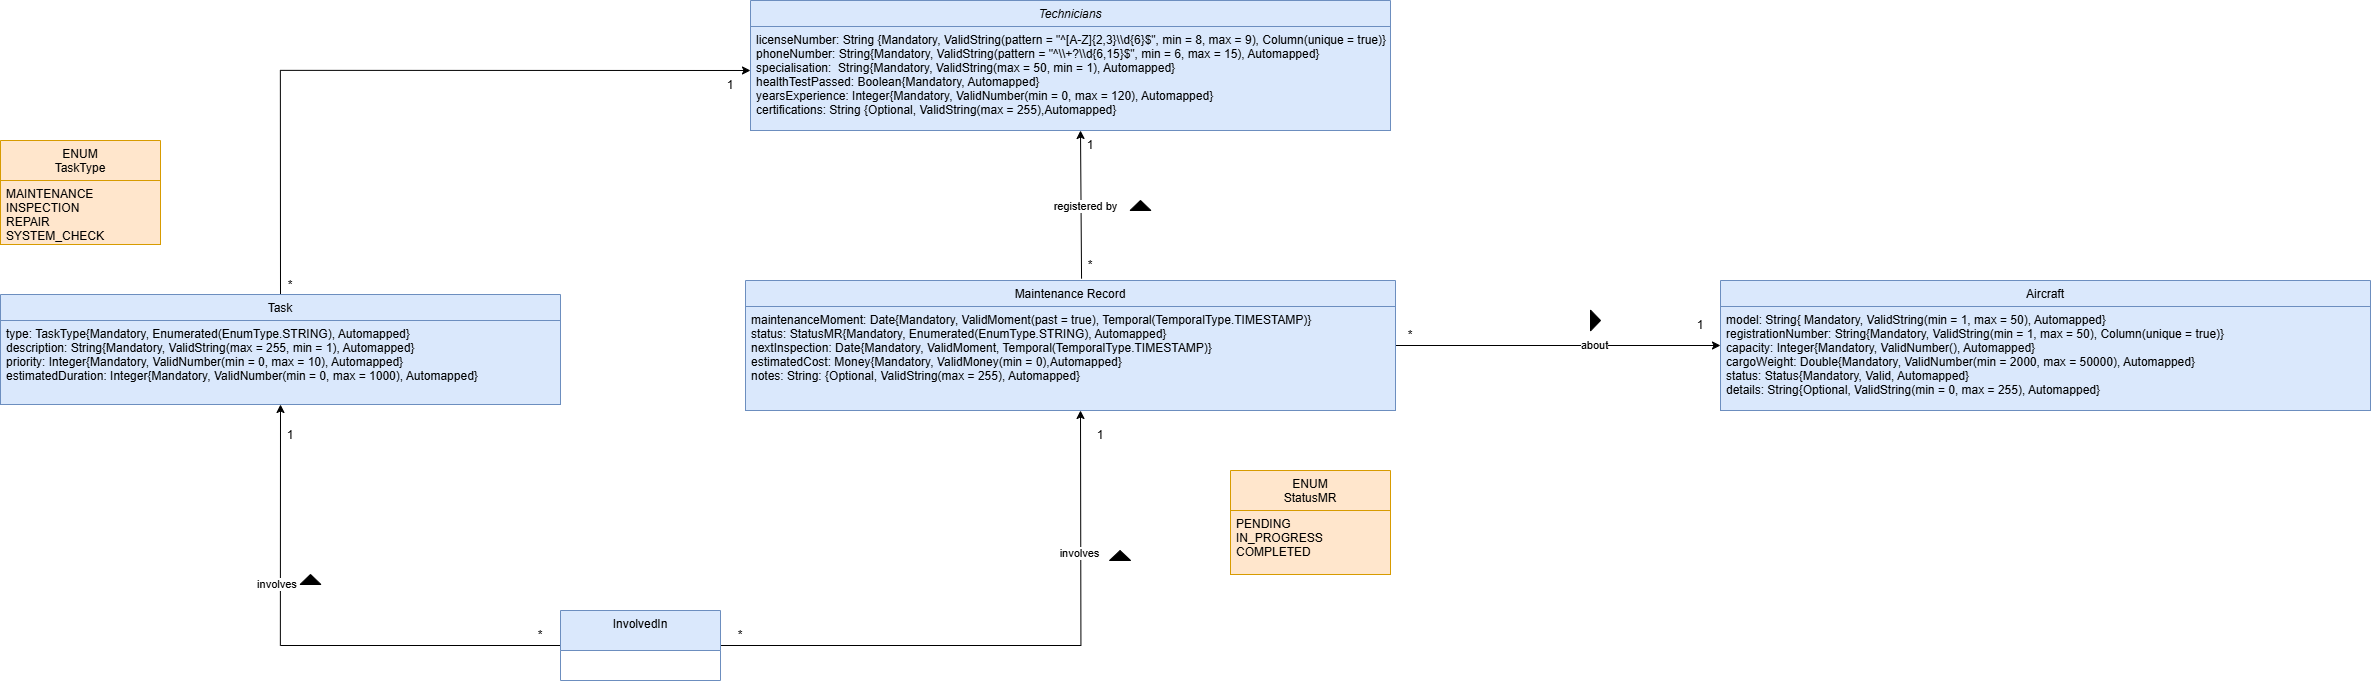

The diagram above was exported from draw.io. Its source (the exported page's mxGraphModel, read from the mxfile embedded in the PNG):
<mxGraphModel dx="3827" dy="1591" grid="1" gridSize="10" guides="1" tooltips="1" connect="1" arrows="1" fold="1" page="1" pageScale="1" pageWidth="827" pageHeight="1169" math="0" shadow="0">
  <root>
    <mxCell id="WIyWlLk6GJQsqaUBKTNV-0" />
    <mxCell id="WIyWlLk6GJQsqaUBKTNV-1" parent="WIyWlLk6GJQsqaUBKTNV-0" />
    <mxCell id="zkfFHV4jXpPFQw0GAbJ--0" value="Technicians" style="swimlane;fontStyle=2;align=center;verticalAlign=top;childLayout=stackLayout;horizontal=1;startSize=26;horizontalStack=0;resizeParent=1;resizeLast=0;collapsible=1;marginBottom=0;rounded=0;shadow=0;strokeWidth=1;fillColor=#dae8fc;strokeColor=#6c8ebf;" parent="WIyWlLk6GJQsqaUBKTNV-1" vertex="1">
      <mxGeometry x="540" y="90" width="640" height="130" as="geometry">
        <mxRectangle x="230" y="140" width="160" height="26" as="alternateBounds" />
      </mxGeometry>
    </mxCell>
    <mxCell id="zkfFHV4jXpPFQw0GAbJ--1" value="licenseNumber: String {Mandatory, ValidString(pattern = &quot;^[A-Z]{2,3}\\d{6}$&quot;, min = 8, max = 9), Column(unique = true)}&#10;phoneNumber: String{Mandatory, ValidString(pattern = &quot;^\\+?\\d{6,15}$&quot;, min = 6, max = 15), Automapped}&#10;specialisation:  String{Mandatory, ValidString(max = 50, min = 1), Automapped}&#10;healthTestPassed: Boolean{Mandatory, Automapped}&#10;yearsExperience: Integer{Mandatory, ValidNumber(min = 0, max = 120), Automapped}&#10;certifications: String {Optional, ValidString(max = 255),Automapped}&#10;&#10;" style="text;align=left;verticalAlign=top;spacingLeft=4;spacingRight=4;overflow=hidden;rotatable=0;points=[[0,0.5],[1,0.5]];portConstraint=eastwest;fillColor=#dae8fc;strokeColor=#6c8ebf;" parent="zkfFHV4jXpPFQw0GAbJ--0" vertex="1">
      <mxGeometry y="26" width="640" height="104" as="geometry" />
    </mxCell>
    <mxCell id="9Z6bYh9ody2NlHEP7G9q-30" style="edgeStyle=orthogonalEdgeStyle;rounded=0;orthogonalLoop=1;jettySize=auto;html=1;exitX=1;exitY=0.5;exitDx=0;exitDy=0;entryX=0;entryY=0.5;entryDx=0;entryDy=0;" edge="1" parent="WIyWlLk6GJQsqaUBKTNV-1" source="zkfFHV4jXpPFQw0GAbJ--6" target="9Z6bYh9ody2NlHEP7G9q-5">
      <mxGeometry relative="1" as="geometry" />
    </mxCell>
    <mxCell id="9Z6bYh9ody2NlHEP7G9q-31" value="about" style="edgeLabel;html=1;align=center;verticalAlign=middle;resizable=0;points=[];" vertex="1" connectable="0" parent="9Z6bYh9ody2NlHEP7G9q-30">
      <mxGeometry x="0.2179" y="1" relative="1" as="geometry">
        <mxPoint as="offset" />
      </mxGeometry>
    </mxCell>
    <mxCell id="zkfFHV4jXpPFQw0GAbJ--6" value="Maintenance Record" style="swimlane;fontStyle=0;align=center;verticalAlign=top;childLayout=stackLayout;horizontal=1;startSize=26;horizontalStack=0;resizeParent=1;resizeLast=0;collapsible=1;marginBottom=0;rounded=0;shadow=0;strokeWidth=1;fillColor=#dae8fc;strokeColor=#6c8ebf;" parent="WIyWlLk6GJQsqaUBKTNV-1" vertex="1">
      <mxGeometry x="535" y="370" width="650" height="130" as="geometry">
        <mxRectangle x="130" y="380" width="160" height="26" as="alternateBounds" />
      </mxGeometry>
    </mxCell>
    <mxCell id="zkfFHV4jXpPFQw0GAbJ--7" value="maintenanceMoment: Date{Mandatory, ValidMoment(past = true), Temporal(TemporalType.TIMESTAMP)}&#10;status: StatusMR{Mandatory, Enumerated(EnumType.STRING), Automapped}&#10;nextInspection: Date{Mandatory, ValidMoment, Temporal(TemporalType.TIMESTAMP)}&#10;estimatedCost: Money{Mandatory, ValidMoney(min = 0),Automapped}&#10;notes: String: {Optional, ValidString(max = 255), Automapped}" style="text;align=left;verticalAlign=top;spacingLeft=4;spacingRight=4;overflow=hidden;rotatable=0;points=[[0,0.5],[1,0.5]];portConstraint=eastwest;fillColor=#dae8fc;strokeColor=#6c8ebf;" parent="zkfFHV4jXpPFQw0GAbJ--6" vertex="1">
      <mxGeometry y="26" width="650" height="104" as="geometry" />
    </mxCell>
    <mxCell id="9Z6bYh9ody2NlHEP7G9q-14" style="edgeStyle=orthogonalEdgeStyle;rounded=0;orthogonalLoop=1;jettySize=auto;html=1;exitX=0.5;exitY=0;exitDx=0;exitDy=0;entryX=0;entryY=0.423;entryDx=0;entryDy=0;entryPerimeter=0;" edge="1" parent="WIyWlLk6GJQsqaUBKTNV-1" source="zkfFHV4jXpPFQw0GAbJ--17" target="zkfFHV4jXpPFQw0GAbJ--1">
      <mxGeometry relative="1" as="geometry">
        <mxPoint x="530" y="160" as="targetPoint" />
        <Array as="points">
          <mxPoint x="70" y="160" />
        </Array>
      </mxGeometry>
    </mxCell>
    <mxCell id="zkfFHV4jXpPFQw0GAbJ--17" value="Task" style="swimlane;fontStyle=0;align=center;verticalAlign=top;childLayout=stackLayout;horizontal=1;startSize=26;horizontalStack=0;resizeParent=1;resizeLast=0;collapsible=1;marginBottom=0;rounded=0;shadow=0;strokeWidth=1;fillColor=#dae8fc;strokeColor=#6c8ebf;" parent="WIyWlLk6GJQsqaUBKTNV-1" vertex="1">
      <mxGeometry x="-210" y="384" width="560" height="110" as="geometry">
        <mxRectangle x="550" y="140" width="160" height="26" as="alternateBounds" />
      </mxGeometry>
    </mxCell>
    <mxCell id="zkfFHV4jXpPFQw0GAbJ--18" value="type: TaskType{Mandatory, Enumerated(EnumType.STRING), Automapped}&#10;description: String{Mandatory, ValidString(max = 255, min = 1), Automapped}&#10;priority: Integer{Mandatory, ValidNumber(min = 0, max = 10), Automapped}&#10;estimatedDuration: Integer{Mandatory, ValidNumber(min = 0, max = 1000), Automapped}" style="text;align=left;verticalAlign=top;spacingLeft=4;spacingRight=4;overflow=hidden;rotatable=0;points=[[0,0.5],[1,0.5]];portConstraint=eastwest;fillColor=#dae8fc;strokeColor=#6c8ebf;" parent="zkfFHV4jXpPFQw0GAbJ--17" vertex="1">
      <mxGeometry y="26" width="560" height="84" as="geometry" />
    </mxCell>
    <mxCell id="IQEctD-F3RHUe-I1fvtl-0" value="ENUM&#10;TaskType" style="swimlane;fontStyle=0;align=center;verticalAlign=top;childLayout=stackLayout;horizontal=1;startSize=40;horizontalStack=0;resizeParent=1;resizeLast=0;collapsible=1;marginBottom=0;rounded=0;shadow=0;strokeWidth=1;fillColor=#ffe6cc;strokeColor=#d79b00;" parent="WIyWlLk6GJQsqaUBKTNV-1" vertex="1">
      <mxGeometry x="-210" y="230" width="160" height="104" as="geometry">
        <mxRectangle x="340" y="380" width="170" height="26" as="alternateBounds" />
      </mxGeometry>
    </mxCell>
    <mxCell id="IQEctD-F3RHUe-I1fvtl-1" value="MAINTENANCE&#10;INSPECTION&#10;REPAIR&#10;SYSTEM_CHECK" style="text;align=left;verticalAlign=top;spacingLeft=4;spacingRight=4;overflow=hidden;rotatable=0;points=[[0,0.5],[1,0.5]];portConstraint=eastwest;fillColor=#ffe6cc;strokeColor=#d79b00;" parent="IQEctD-F3RHUe-I1fvtl-0" vertex="1">
      <mxGeometry y="40" width="160" height="64" as="geometry" />
    </mxCell>
    <mxCell id="9Z6bYh9ody2NlHEP7G9q-20" style="edgeStyle=orthogonalEdgeStyle;rounded=0;orthogonalLoop=1;jettySize=auto;html=1;exitX=0;exitY=0.5;exitDx=0;exitDy=0;entryX=0.5;entryY=1;entryDx=0;entryDy=0;" edge="1" parent="WIyWlLk6GJQsqaUBKTNV-1" source="9Z6bYh9ody2NlHEP7G9q-1" target="zkfFHV4jXpPFQw0GAbJ--17">
      <mxGeometry relative="1" as="geometry">
        <mxPoint x="20" y="550" as="targetPoint" />
      </mxGeometry>
    </mxCell>
    <mxCell id="9Z6bYh9ody2NlHEP7G9q-21" value="involves&amp;nbsp;" style="edgeLabel;html=1;align=center;verticalAlign=middle;resizable=0;points=[];" vertex="1" connectable="0" parent="9Z6bYh9ody2NlHEP7G9q-20">
      <mxGeometry x="0.3141" y="3" relative="1" as="geometry">
        <mxPoint as="offset" />
      </mxGeometry>
    </mxCell>
    <mxCell id="9Z6bYh9ody2NlHEP7G9q-25" style="edgeStyle=orthogonalEdgeStyle;rounded=0;orthogonalLoop=1;jettySize=auto;html=1;exitX=1;exitY=0.5;exitDx=0;exitDy=0;" edge="1" parent="WIyWlLk6GJQsqaUBKTNV-1" source="9Z6bYh9ody2NlHEP7G9q-1">
      <mxGeometry relative="1" as="geometry">
        <mxPoint x="870" y="500" as="targetPoint" />
      </mxGeometry>
    </mxCell>
    <mxCell id="9Z6bYh9ody2NlHEP7G9q-26" value="involves" style="edgeLabel;html=1;align=center;verticalAlign=middle;resizable=0;points=[];" vertex="1" connectable="0" parent="9Z6bYh9ody2NlHEP7G9q-25">
      <mxGeometry x="0.5213" y="3" relative="1" as="geometry">
        <mxPoint as="offset" />
      </mxGeometry>
    </mxCell>
    <mxCell id="9Z6bYh9ody2NlHEP7G9q-1" value="InvolvedIn" style="swimlane;fontStyle=0;align=center;verticalAlign=top;childLayout=stackLayout;horizontal=1;startSize=40;horizontalStack=0;resizeParent=1;resizeLast=0;collapsible=1;marginBottom=0;rounded=0;shadow=0;strokeWidth=1;fillColor=#dae8fc;strokeColor=#6c8ebf;" vertex="1" parent="WIyWlLk6GJQsqaUBKTNV-1">
      <mxGeometry x="350" y="700" width="160" height="70" as="geometry">
        <mxRectangle x="340" y="380" width="170" height="26" as="alternateBounds" />
      </mxGeometry>
    </mxCell>
    <mxCell id="9Z6bYh9ody2NlHEP7G9q-5" value="Aircraft" style="swimlane;fontStyle=0;align=center;verticalAlign=top;childLayout=stackLayout;horizontal=1;startSize=26;horizontalStack=0;resizeParent=1;resizeLast=0;collapsible=1;marginBottom=0;rounded=0;shadow=0;strokeWidth=1;fillColor=#dae8fc;strokeColor=#6c8ebf;" vertex="1" parent="WIyWlLk6GJQsqaUBKTNV-1">
      <mxGeometry x="1510" y="370" width="650" height="130" as="geometry">
        <mxRectangle x="130" y="380" width="160" height="26" as="alternateBounds" />
      </mxGeometry>
    </mxCell>
    <mxCell id="9Z6bYh9ody2NlHEP7G9q-6" value="model: String{ Mandatory, ValidString(min = 1, max = 50), Automapped}&#10;registrationNumber: String{Mandatory, ValidString(min = 1, max = 50), Column(unique = true)}&#10;capacity: Integer{Mandatory, ValidNumber(), Automapped}&#10;cargoWeight: Double{Mandatory, ValidNumber(min = 2000, max = 50000), Automapped}&#10;status: Status{Mandatory, Valid, Automapped}&#10;details: String{Optional, ValidString(min = 0, max = 255), Automapped}&#10;&#10;" style="text;align=left;verticalAlign=top;spacingLeft=4;spacingRight=4;overflow=hidden;rotatable=0;points=[[0,0.5],[1,0.5]];portConstraint=eastwest;fillColor=#dae8fc;strokeColor=#6c8ebf;" vertex="1" parent="9Z6bYh9ody2NlHEP7G9q-5">
      <mxGeometry y="26" width="650" height="104" as="geometry" />
    </mxCell>
    <mxCell id="zkfFHV4jXpPFQw0GAbJ--13" value="ENUM&#10;StatusMR" style="swimlane;fontStyle=0;align=center;verticalAlign=top;childLayout=stackLayout;horizontal=1;startSize=40;horizontalStack=0;resizeParent=1;resizeLast=0;collapsible=1;marginBottom=0;rounded=0;shadow=0;strokeWidth=1;fillColor=#ffe6cc;strokeColor=#d79b00;" parent="WIyWlLk6GJQsqaUBKTNV-1" vertex="1">
      <mxGeometry x="1020" y="560" width="160" height="104" as="geometry">
        <mxRectangle x="340" y="380" width="170" height="26" as="alternateBounds" />
      </mxGeometry>
    </mxCell>
    <mxCell id="zkfFHV4jXpPFQw0GAbJ--14" value="PENDING&#10;IN_PROGRESS&#10;COMPLETED" style="text;align=left;verticalAlign=top;spacingLeft=4;spacingRight=4;overflow=hidden;rotatable=0;points=[[0,0.5],[1,0.5]];portConstraint=eastwest;fillColor=#ffe6cc;strokeColor=#d79b00;" parent="zkfFHV4jXpPFQw0GAbJ--13" vertex="1">
      <mxGeometry y="40" width="160" height="64" as="geometry" />
    </mxCell>
    <mxCell id="9Z6bYh9ody2NlHEP7G9q-7" value="" style="endArrow=classic;html=1;rounded=0;exitX=0.517;exitY=-0.014;exitDx=0;exitDy=0;exitPerimeter=0;" edge="1" parent="WIyWlLk6GJQsqaUBKTNV-1" source="zkfFHV4jXpPFQw0GAbJ--6">
      <mxGeometry width="50" height="50" relative="1" as="geometry">
        <mxPoint x="820" y="270" as="sourcePoint" />
        <mxPoint x="870" y="220" as="targetPoint" />
      </mxGeometry>
    </mxCell>
    <mxCell id="9Z6bYh9ody2NlHEP7G9q-8" value="registered by" style="edgeLabel;html=1;align=center;verticalAlign=middle;resizable=0;points=[];" vertex="1" connectable="0" parent="9Z6bYh9ody2NlHEP7G9q-7">
      <mxGeometry x="-0.0126" y="-3" relative="1" as="geometry">
        <mxPoint y="1" as="offset" />
      </mxGeometry>
    </mxCell>
    <mxCell id="9Z6bYh9ody2NlHEP7G9q-11" value="" style="shape=mxgraph.arrows2.wedgeArrow;html=1;bendable=0;startWidth=10.476190476190474;fillColor=strokeColor;defaultFillColor=invert;defaultGradientColor=invert;rounded=0;" edge="1" parent="WIyWlLk6GJQsqaUBKTNV-1">
      <mxGeometry width="100" height="100" relative="1" as="geometry">
        <mxPoint x="930" y="300" as="sourcePoint" />
        <mxPoint x="930" y="290" as="targetPoint" />
      </mxGeometry>
    </mxCell>
    <mxCell id="9Z6bYh9ody2NlHEP7G9q-12" value="1" style="text;html=1;align=center;verticalAlign=middle;whiteSpace=wrap;rounded=0;" vertex="1" parent="WIyWlLk6GJQsqaUBKTNV-1">
      <mxGeometry x="850" y="220" width="60" height="30" as="geometry" />
    </mxCell>
    <mxCell id="9Z6bYh9ody2NlHEP7G9q-13" value="*" style="text;html=1;align=center;verticalAlign=middle;whiteSpace=wrap;rounded=0;" vertex="1" parent="WIyWlLk6GJQsqaUBKTNV-1">
      <mxGeometry x="850" y="340" width="60" height="30" as="geometry" />
    </mxCell>
    <mxCell id="9Z6bYh9ody2NlHEP7G9q-16" value="1" style="text;html=1;align=center;verticalAlign=middle;whiteSpace=wrap;rounded=0;" vertex="1" parent="WIyWlLk6GJQsqaUBKTNV-1">
      <mxGeometry x="490" y="160" width="60" height="30" as="geometry" />
    </mxCell>
    <mxCell id="9Z6bYh9ody2NlHEP7G9q-18" value="*" style="text;html=1;align=center;verticalAlign=middle;whiteSpace=wrap;rounded=0;" vertex="1" parent="WIyWlLk6GJQsqaUBKTNV-1">
      <mxGeometry x="50" y="360" width="60" height="30" as="geometry" />
    </mxCell>
    <mxCell id="9Z6bYh9ody2NlHEP7G9q-22" value="" style="shape=mxgraph.arrows2.wedgeArrow;html=1;bendable=0;startWidth=10.476190476190474;fillColor=strokeColor;defaultFillColor=invert;defaultGradientColor=invert;rounded=0;" edge="1" parent="WIyWlLk6GJQsqaUBKTNV-1">
      <mxGeometry width="100" height="100" relative="1" as="geometry">
        <mxPoint x="100" y="674" as="sourcePoint" />
        <mxPoint x="100" y="664" as="targetPoint" />
      </mxGeometry>
    </mxCell>
    <mxCell id="9Z6bYh9ody2NlHEP7G9q-23" value="*" style="text;html=1;align=center;verticalAlign=middle;whiteSpace=wrap;rounded=0;" vertex="1" parent="WIyWlLk6GJQsqaUBKTNV-1">
      <mxGeometry x="300" y="710" width="60" height="30" as="geometry" />
    </mxCell>
    <mxCell id="9Z6bYh9ody2NlHEP7G9q-24" value="1" style="text;html=1;align=center;verticalAlign=middle;whiteSpace=wrap;rounded=0;" vertex="1" parent="WIyWlLk6GJQsqaUBKTNV-1">
      <mxGeometry x="50" y="510" width="60" height="30" as="geometry" />
    </mxCell>
    <mxCell id="9Z6bYh9ody2NlHEP7G9q-27" value="" style="shape=mxgraph.arrows2.wedgeArrow;html=1;bendable=0;startWidth=10.476190476190474;fillColor=strokeColor;defaultFillColor=invert;defaultGradientColor=invert;rounded=0;" edge="1" parent="WIyWlLk6GJQsqaUBKTNV-1">
      <mxGeometry width="100" height="100" relative="1" as="geometry">
        <mxPoint x="909.57" y="650" as="sourcePoint" />
        <mxPoint x="909.57" y="640" as="targetPoint" />
      </mxGeometry>
    </mxCell>
    <mxCell id="9Z6bYh9ody2NlHEP7G9q-28" value="*" style="text;html=1;align=center;verticalAlign=middle;whiteSpace=wrap;rounded=0;" vertex="1" parent="WIyWlLk6GJQsqaUBKTNV-1">
      <mxGeometry x="500" y="710" width="60" height="30" as="geometry" />
    </mxCell>
    <mxCell id="9Z6bYh9ody2NlHEP7G9q-29" value="1" style="text;html=1;align=center;verticalAlign=middle;whiteSpace=wrap;rounded=0;" vertex="1" parent="WIyWlLk6GJQsqaUBKTNV-1">
      <mxGeometry x="860" y="510" width="60" height="30" as="geometry" />
    </mxCell>
    <mxCell id="9Z6bYh9ody2NlHEP7G9q-32" value="" style="shape=mxgraph.arrows2.wedgeArrow;html=1;bendable=0;startWidth=10.476190476190474;fillColor=strokeColor;defaultFillColor=invert;defaultGradientColor=invert;rounded=0;" edge="1" parent="WIyWlLk6GJQsqaUBKTNV-1">
      <mxGeometry width="100" height="100" relative="1" as="geometry">
        <mxPoint x="1380" y="410" as="sourcePoint" />
        <mxPoint x="1390" y="410" as="targetPoint" />
      </mxGeometry>
    </mxCell>
    <mxCell id="9Z6bYh9ody2NlHEP7G9q-33" value="*" style="text;html=1;align=center;verticalAlign=middle;whiteSpace=wrap;rounded=0;" vertex="1" parent="WIyWlLk6GJQsqaUBKTNV-1">
      <mxGeometry x="1170" y="410" width="60" height="30" as="geometry" />
    </mxCell>
    <mxCell id="9Z6bYh9ody2NlHEP7G9q-34" value="1" style="text;html=1;align=center;verticalAlign=middle;whiteSpace=wrap;rounded=0;" vertex="1" parent="WIyWlLk6GJQsqaUBKTNV-1">
      <mxGeometry x="1460" y="400" width="60" height="30" as="geometry" />
    </mxCell>
  </root>
</mxGraphModel>